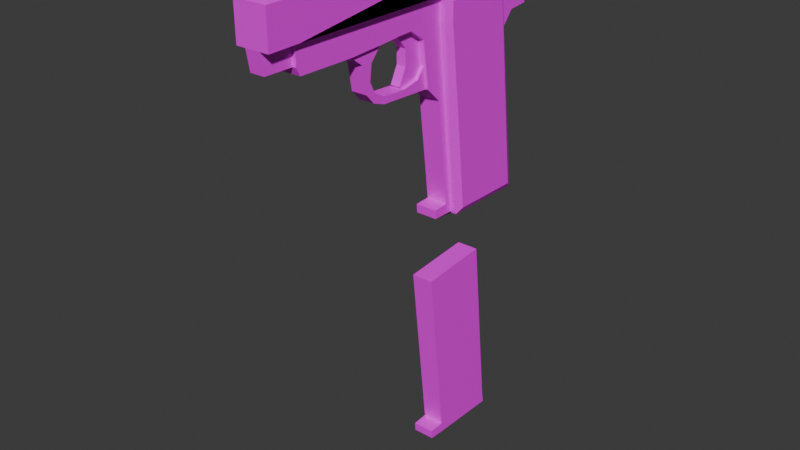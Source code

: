 # Source: pistol.blend  (saved by Blender 4.1.24; exported with 4.5.12 LTS)
import bpy
from mathutils import Matrix  # noqa: F401  (used for matrix-valued properties, if any)

bpy.ops.wm.read_factory_settings(use_empty=True)
scene = bpy.context.scene
scene.name = 'Scene'

# ---- collections
col_collection = bpy.data.collections.new('Collection'); scene.collection.children.link(col_collection)
col_collection_2 = bpy.data.collections.new('Collection 2'); scene.collection.children.link(col_collection_2)

# ---- materials (node trees are filled in below, after node groups)
mat_material_002 = bpy.data.materials.new('Material.002')
mat_material_002.use_transparent_shadow = False

# ---- material node trees
mat_material_002.use_nodes = True; mat_material_002.node_tree.nodes.clear()
_N = mat_material_002.node_tree.nodes; _L = mat_material_002.node_tree.links
n0 = _N.new('ShaderNodeBsdfPrincipled'); n0.name = 'Principled BSDF'; n0.location = (10, 300)
n1 = _N.new('ShaderNodeOutputMaterial'); n1.name = 'Material Output'; n1.location = (300, 300)
n2 = _N.new('ShaderNodeTexImage'); n2.name = 'Image Texture'; n2.location = (-280, 280)
n2.interpolation = 'Closest'
_L.new(n0.outputs[0], n1.inputs[0])
_L.new(n2.outputs[0], n0.inputs[0])
n1.is_active_output = True

# ---- world
world_world = bpy.data.worlds.new('World'); scene.world = world_world
world_world.use_nodes = True; world_world.node_tree.nodes.clear()
_N = world_world.node_tree.nodes; _L = world_world.node_tree.links
n0 = _N.new('ShaderNodeOutputWorld'); n0.name = 'World Output'; n0.location = (300, 300)
n1 = _N.new('ShaderNodeBackground'); n1.name = 'Background'; n1.location = (10, 300)
n1.inputs[0].default_value = (0.05088, 0.05088, 0.05088, 1.0)
_L.new(n1.outputs[0], n0.inputs[0])
n0.is_active_output = True
world_world.color = (0.05088, 0.05088, 0.05088)
world_world.use_sun_shadow = False
world_world.sun_shadow_jitter_overblur = 0.0

# ---- meshes
me_plane_001 = bpy.data.meshes.new('Plane.001')
me_plane_001.from_pydata([(-1.192e-07, -2.298, 1.897), (0.0, -2.357, 1.748), (-1.192e-07, 2.131, 1.902), (0.0, 2.136, 1.77), (1.192e-07, 2.386, 1.255), (1.192e-07, -2.353, 1.233), (1.192e-07, -2.304, 0.9515), (1.192e-07, 2.394, 0.9629), (1.192e-07, -1.833, 0.8414), (1.192e-07, -1.886, 0.9477), (1.192e-07, -1.898, 1.24), (1.192e-07, 0.5841, 0.887), (1.192e-07, 0.5813, 1.233), (1.192e-07, 1.733, 1.225), (1.192e-07, 1.811, 0.849), (1.192e-07, 2.13, -1.843), (1.192e-07, 0.7456, -0.4556), (0.0, 0.5968, -0.1461), (0.0, 0.3753, 0.0628), (1.192e-07, 2.267, -1.834), (1.192e-07, 1.943, 0.5541), (1.192e-07, 2.103, 0.741), (1.192e-07, 2.39, 0.7683), (1.192e-07, 0.03633, 0.8915), (1.192e-07, 0.2733, 0.732), (0.0, 0.3306, 0.3721), (0.0, 0.2198, 0.2265), (0.0, -0.03019, 0.1759), (0.0, -0.0745, 0.2075), (1.192e-07, 0.03944, 0.4386), (1.192e-07, 0.03628, 0.6633), (1.192e-07, -0.1515, 0.8855), (0.0, -0.4097, 0.09761), (0.0, -0.5996, 0.1609), (0.0, -0.723, 0.297), (1.192e-07, -0.7926, 0.68), (1.192e-07, -1.005, 0.8349), (0.0, -0.3942, 0.1917), (0.0, -0.5809, 0.2835), (1.192e-07, -0.6569, 0.4417), (1.192e-07, -0.6315, 0.6633), (1.192e-07, -0.4548, 0.8634), (0.0, 0.7899, -1.657), (0.0, 0.5557, -1.667), (1.192e-07, 0.5652, -1.795), (-1.192e-07, 1.747, 1.903), (-1.192e-07, -2.061, 1.906), (-1.192e-07, 1.867, 1.901), (-1.192e-07, 1.739, 2.006), (-1.192e-07, 1.859, 2.003), (-1.192e-07, -1.788, 1.912), (-1.192e-07, -2.032, 1.96), (-1.192e-07, -1.852, 1.973), (0.06941, -2.061, 1.906), (0.06941, -2.298, 1.897), (0.2374, -2.357, 1.748), (0.2374, 2.136, 1.77), (0.06941, 2.131, 1.902), (0.2374, 0.5841, 0.887), (0.2374, 0.5813, 1.233), (0.2374, -2.353, 1.233), (0.2374, 2.289, 1.255), (0.2374, 1.811, 0.849), (0.2374, 2.296, 0.9629), (0.1144, -0.4097, 0.09761), (0.1144, 0.3753, 0.0628), (0.2374, 1.733, 1.225), (0.2374, 0.7456, -0.4556), (0.2374, 0.9038, -1.827), (0.2374, 2.13, -1.843), (0.2374, 2.005, 0.741), (0.2374, 2.292, 0.7683), (0.1144, -0.5996, 0.1609), (0.1144, -0.03019, 0.1759), (0.1144, 0.2198, 0.2265), (0.1144, -0.723, 0.297), (0.1144, -0.7926, 0.68), (0.06941, 1.867, 1.901), (0.06941, 1.747, 1.903), (0.06941, -1.788, 1.912), (0.06941, 1.859, 2.003), (0.06941, 1.739, 2.006), (0.06941, -1.852, 1.973), (0.06941, -2.032, 1.96), (0.06946, -0.1515, 0.8855), (0.06946, 0.03633, 0.8915), (0.06946, 0.2733, 0.732), (0.06946, 0.3306, 0.3721), (0.06946, 0.2198, 0.2265), (0.06946, -0.03019, 0.1759), (0.06946, -0.0745, 0.2075), (0.06946, 0.03944, 0.4386), (0.06946, 0.03628, 0.6633), (0.294, 0.6715, 0.8926), (0.294, 0.6694, 1.145), (0.294, 1.661, 1.138), (0.294, 1.724, 0.8349), (0.294, 0.8324, -0.4454), (0.294, 0.9818, -1.74), (0.294, 2.032, -1.754), (0.1571, 0.5841, 0.887), (0.1571, 0.5813, 1.233), (0.1571, 0.03633, 0.8915), (0.1571, -1.886, 0.9477), (0.1571, -1.833, 0.8414), (0.1571, -1.898, 1.24), (0.1571, 0.7456, -0.4556), (0.1571, 0.9038, -1.827), (0.1571, 2.13, -1.843), (0.1571, 0.7899, -1.657), (0.1571, 0.5968, -0.1461), (0.1571, 0.3753, 0.0628), (0.1571, 2.267, -1.834), (0.1571, 1.943, 0.5541), (0.1571, 2.103, 0.741), (0.1571, -0.1515, 0.8855), (0.1571, 0.2733, 0.732), (0.1571, -0.4548, 0.8634), (0.1571, -1.005, 0.8349), (0.1571, 0.5557, -1.667), (0.1571, 0.5652, -1.795), (0.1144, 0.3306, 0.3721), (0.2374, -1.898, 1.24), (0.1044, -2.353, 1.233), (0.1044, -2.304, 0.9515), (0.1044, -1.886, 0.9477), (0.1044, -1.898, 1.24), (0.1144, -1.005, 0.8349), (0.1144, -0.3942, 0.1917), (0.1144, -0.5809, 0.2835), (0.1144, -0.6569, 0.4417), (0.1144, -0.6315, 0.6633), (0.1144, -0.4548, 0.8634), (0.2374, 1.846, 0.5517), (0.1571, 1.837, -1.839), (1.192e-07, 1.837, -1.839), (0.1571, 0.8843, -1.657)], [(11, 16)], [(0, 46, 50, 45, 47, 2, 3, 1), (14, 13, 4, 7), (9, 6, 5, 10), (12, 11, 23, 31, 41, 36, 8, 9, 10), (3, 2, 47, 45, 50, 46, 0, 1, 5, 10, 12, 13, 4), (15, 108, 134, 135), (7, 22, 21, 20, 19, 15, 14), (23, 24, 86, 85), (40, 39, 130, 131), (47, 49, 48, 45), (46, 51, 52, 50), (54, 55, 56, 57, 77, 78, 79, 53), (6, 124, 123, 5), (56, 61, 66, 59, 122, 60, 55, 54, 53, 79, 78, 77, 57), (59, 94, 95, 66), (115, 84, 85, 102), (59, 122, 105, 101), (77, 78, 81, 80), (53, 79, 82, 83), (51, 46, 53, 83), (3, 4, 61, 56), (5, 1, 55, 60), (48, 49, 80, 81), (45, 48, 81, 78), (49, 47, 77, 80), (52, 51, 83, 82), (50, 45, 78, 79), (8, 104, 103, 125, 9), (50, 52, 82, 79), (21, 114, 113, 20), (22, 71, 70, 114, 21), (43, 119, 109, 42), (2, 57, 77, 47), (3, 56, 57, 2), (0, 54, 55, 1), (85, 86, 87, 88, 89, 90, 91, 92, 84), (29, 30, 92, 91), (26, 27, 89, 88), (24, 25, 87, 86), (27, 28, 90, 89), (30, 31, 84, 92), (31, 23, 85, 84), (28, 29, 91, 90), (25, 26, 88, 87), (9, 125, 124, 6), (102, 85, 86, 116), (117, 41, 31, 84, 115), (132, 131, 130, 129, 128, 73, 74, 121, 65, 64, 72, 75, 76, 127), (93, 97, 98, 99, 96, 95, 94), (69, 62, 96, 99), (68, 98, 97, 67), (59, 58, 93, 94), (46, 53, 54, 0), (55, 60, 122, 59, 66, 61, 56), (33, 34, 75, 72), (70, 133, 69, 112, 113, 114), (68, 67, 106, 107), (58, 59, 101, 100), (71, 63, 61, 66, 62, 133, 70), (69, 68, 107, 134, 108), (67, 58, 100, 106), (125, 103, 105, 126), (44, 120, 119, 43), (36, 118, 104, 8), (122, 60, 123, 126), (123, 124, 125, 126), (36, 41, 132, 127), (34, 35, 76, 75), (41, 40, 131, 132), (35, 36, 127, 76), (37, 27, 73, 128), (25, 18, 65, 121), (38, 37, 128, 129), (18, 32, 64, 65), (26, 25, 121, 74), (39, 38, 129, 130), (32, 33, 72, 64), (27, 26, 74, 73), (132, 117, 118, 127), (87, 121, 65, 111, 116, 86), (17, 110, 111, 65, 18), (17, 42, 109, 110), (71, 22, 7, 4, 61, 63), (19, 112, 69, 15), (98, 68, 69, 99), (62, 66, 95, 96), (67, 97, 93, 58), (20, 113, 112, 19), (103, 104, 118, 117, 115, 102, 116, 100, 101, 105), (109, 136, 106, 100, 116, 111, 110), (109, 119, 120, 107, 136), (120, 134, 107)])
_uv = me_plane_001.uv_layers.new(name='UVMap')
_uv.uv.foreach_set('vector', [0.9827, 0.5138, 0.9818, 0.4862, 0.9813, 0.4546, 0.9844, 0.04495, 0.9848, 0.03106, 0.9848, 0.000451, 1.0, 1.519e-08, 1.0, 0.5207, 0.4809, 0.06764, 0.4373, 0.07653, 0.434, 0.0007601, 0.4679, -2.721e-08, 0.4679, 0.496, 0.4673, 0.5444, 0.4347, 0.55, 0.434, 0.4972, 0.4359, 0.21, 0.4759, 0.2098, 0.4752, 0.2732, 0.4758, 0.295, 0.4783, 0.3302, 0.4813, 0.394, 0.4802, 0.4899, 0.4679, 0.496, 0.434, 0.4972, 0.8549, 0.02744, 0.8701, 0.02757, 0.8708, 0.05815, 0.8715, 0.07201, 0.8833, 0.4812, 0.8834, 0.5128, 0.8831, 0.5403, 0.8659, 0.5476, 0.8063, 0.5487, 0.8058, 0.4959, 0.7973, 0.209, 0.7929, 0.07577, 0.7945, -4.029e-08, 0.0, 0.0, 0.743, 0.7577, 0.7453, 0.7295, 0.0, 0.0, 0.4679, -2.721e-08, 0.4904, 0.0005168, 0.4935, 0.0338, 0.5151, 0.05237, 0.7919, 0.01585, 0.7929, 0.0317, 0.4809, 0.06764, 0.7111, 0.5986, 0.7111, 0.6315, 0.7031, 0.6315, 0.7031, 0.5986, 0.5773, 0.66, 0.5773, 0.6857, 0.564, 0.6857, 0.564, 0.66, 0.8708, 0.05815, 0.8827, 0.05871, 0.8834, 0.07258, 0.8715, 0.07201, 0.9818, 0.4862, 0.9756, 0.4828, 0.9742, 0.4621, 0.9813, 0.4546, 0.009721, 0.005773, 0.02723, 1.133e-08, 0.01526, 0.5202, -6.034e-09, 0.5186, 0.0006803, 0.488, 0.0006209, 0.4741, 0.006924, 0.06481, 0.008216, 0.03326, 0.6918, 0.7357, 0.6797, 0.7357, 0.6797, 0.7048, 0.6918, 0.7048, 0.9122, 0.01616, 0.9723, 2.025e-09, 0.9742, 0.06452, 0.9698, 0.1979, 0.9614, 0.485, 0.9608, 0.5378, 0.9012, 0.5368, 0.8837, 0.5294, 0.8834, 0.5019, 0.8835, 0.4703, 0.8953, 0.06076, 0.896, 0.04689, 0.8966, 0.01628, 0.4241, 0.5425, 0.4149, 0.5538, 0.3009, 0.568, 0.2918, 0.5589, 0.6929, 0.5798, 0.7031, 0.5798, 0.7031, 0.5986, 0.6929, 0.5986, 0.6428, 0.8035, 0.6428, 0.55, 0.6522, 0.55, 0.6522, 0.8035, 0.896, 0.04689, 0.8953, 0.06076, 0.8834, 0.06133, 0.8841, 0.04746, 0.008216, 0.03326, 0.006924, 0.06481, 3.086e-08, 0.05723, 0.001947, 0.03651, 0.6602, 0.7232, 0.6669, 0.7232, 0.6669, 0.7313, 0.6602, 0.7313, 0.6797, 0.5649, 0.6797, 0.6179, 0.6522, 0.6201, 0.6522, 0.5649, 0.6522, 0.6891, 0.6522, 0.6385, 0.6797, 0.6385, 0.6797, 0.6891, 0.6225, 0.7177, 0.6225, 0.7301, 0.6145, 0.7301, 0.6145, 0.7177, 0.6522, 0.7329, 0.6522, 0.7232, 0.6602, 0.7232, 0.6602, 0.7329, 0.6784, 0.7215, 0.6784, 0.733, 0.6704, 0.733, 0.6704, 0.7215, 0.5971, 0.7332, 0.5971, 0.7168, 0.6052, 0.7168, 0.6052, 0.7332, 0.8914, 0.5378, 0.8914, 0.8992, 0.8834, 0.8992, 0.8834, 0.5378, 0.6428, 0.6041, 0.6246, 0.6041, 0.6246, 0.5928, 0.6307, 0.5928, 0.6428, 0.5928, 0.5971, 0.7433, 0.5971, 0.7332, 0.6052, 0.7332, 0.6052, 0.7433, 0.5119, 0.55, 0.5301, 0.55, 0.5301, 0.5781, 0.5119, 0.5781, 0.6929, 0.7241, 0.6929, 0.6949, 0.7191, 0.6854, 0.7129, 0.6975, 0.7191, 0.7147, 0.5789, 0.6896, 0.5971, 0.6896, 0.5971, 0.7116, 0.5789, 0.7116, 0.7374, 0.6287, 0.7293, 0.6287, 0.7293, 0.6018, 0.7374, 0.6018, 0.6797, 0.5649, 0.6522, 0.5649, 0.6716, 0.55, 0.6797, 0.55, 0.6522, 0.6201, 0.6602, 0.6201, 0.6797, 0.6385, 0.6522, 0.6385, 0.5518, 0.5518, 0.577, 0.5732, 0.5789, 0.6154, 0.5643, 0.6307, 0.5348, 0.6333, 0.5301, 0.6291, 0.5463, 0.604, 0.5488, 0.578, 0.5301, 0.55, 0.7293, 0.572, 0.7293, 0.55, 0.7374, 0.55, 0.7374, 0.572, 0.5971, 0.7168, 0.5971, 0.6959, 0.6052, 0.6959, 0.6052, 0.7168, 0.7293, 0.55, 0.7293, 0.5897, 0.7213, 0.5897, 0.7213, 0.55, 0.5971, 0.6959, 0.5971, 0.6896, 0.6052, 0.6896, 0.6052, 0.6959, 0.6704, 0.7215, 0.6704, 0.6891, 0.6784, 0.6891, 0.6784, 0.7215, 0.7111, 0.5798, 0.7111, 0.5986, 0.7031, 0.5986, 0.7031, 0.5798, 0.7293, 0.6018, 0.7293, 0.572, 0.7374, 0.572, 0.7374, 0.6018, 0.7293, 0.5897, 0.7293, 0.6087, 0.7213, 0.6087, 0.7213, 0.5897, 0.6428, 0.5928, 0.6307, 0.5928, 0.6307, 0.55, 0.6428, 0.55, 0.6929, 0.5986, 0.7031, 0.5986, 0.7031, 0.6315, 0.6929, 0.6315, 0.6929, 0.55, 0.7111, 0.55, 0.7111, 0.5798, 0.7031, 0.5798, 0.6929, 0.5798, 0.5119, 0.6023, 0.4814, 0.5973, 0.4581, 0.6084, 0.4472, 0.6256, 0.4496, 0.6496, 0.4705, 0.6863, 0.4908, 0.7078, 0.5119, 0.7097, 0.4843, 0.7331, 0.4394, 0.6538, 0.434, 0.6313, 0.4398, 0.6108, 0.4731, 0.5804, 0.4753, 0.55, 0.4181, 0.5829, 0.4177, 0.739, 0.4181, 0.8901, 0.2975, 0.9059, 0.2978, 0.6037, 0.3009, 0.568, 0.4149, 0.5538, 0.2876, 0.9174, 0.2879, 0.6032, 0.2978, 0.6037, 0.2975, 0.9059, 0.4285, 0.8989, 0.4181, 0.8901, 0.4177, 0.739, 0.4281, 0.739, 0.4241, 0.5425, 0.4285, 0.5823, 0.4181, 0.5829, 0.4149, 0.5538, 0.6145, 0.7415, 0.6064, 0.7415, 0.6064, 0.7177, 0.6145, 0.7177, 0.02723, 1.133e-08, 0.08689, 0.00159, 0.08507, 0.0543, 0.0808, 0.3413, 0.07929, 0.4746, 0.07462, 0.539, 0.01526, 0.5202, 0.6797, 0.5707, 0.6797, 0.55, 0.6929, 0.55, 0.6929, 0.5707, 0.1348, 0.5072, 0.1571, 0.4892, 0.434, 0.527, 0.4326, 0.5425, 0.1566, 0.5001, 0.1346, 0.5181, 0.7929, 0.8897, 0.7929, 0.7372, 0.8022, 0.7372, 0.8022, 0.8897, 0.7929, 0.5879, 0.7929, 0.5487, 0.8022, 0.5487, 0.8022, 0.5879, 0.131, 0.5404, 0.1085, 0.5404, 0.07462, 0.539, 0.07929, 0.4746, 0.1227, 0.4845, 0.1571, 0.4892, 0.1348, 0.5072, 0.7337, 0.7577, 0.7337, 0.6315, 0.743, 0.6315, 0.7453, 0.7295, 0.743, 0.7577, 0.7929, 0.7372, 0.7929, 0.5879, 0.8022, 0.5879, 0.8022, 0.7372, 0.7435, 0.583, 0.7374, 0.583, 0.7374, 0.55, 0.7435, 0.55, 0.5784, 0.7162, 0.5784, 0.7344, 0.564, 0.7344, 0.564, 0.7162, 0.6428, 0.689, 0.6246, 0.689, 0.6246, 0.6041, 0.6428, 0.6041, 0.5483, 0.7329, 0.5483, 0.6868, 0.5637, 0.6868, 0.5637, 0.7329, 0.564, 0.6868, 0.5314, 0.6816, 0.5301, 0.6333, 0.564, 0.634, 0.5483, 0.6868, 0.5483, 0.7414, 0.5351, 0.7414, 0.5351, 0.6868, 0.6797, 0.7048, 0.6797, 0.6711, 0.6929, 0.6711, 0.6929, 0.7048, 0.5773, 0.6333, 0.5773, 0.66, 0.564, 0.66, 0.564, 0.6333, 0.564, 0.7162, 0.564, 0.6857, 0.5773, 0.6857, 0.5773, 0.7162, 0.7337, 0.6721, 0.7337, 0.7101, 0.7204, 0.7101, 0.7204, 0.6721, 0.7293, 0.5897, 0.7293, 0.6239, 0.7161, 0.6239, 0.7161, 0.5897, 0.7337, 0.648, 0.7337, 0.6721, 0.7204, 0.6721, 0.7204, 0.648, 0.6797, 0.6711, 0.6797, 0.593, 0.6929, 0.593, 0.6929, 0.6711, 0.5789, 0.7327, 0.5789, 0.7116, 0.5922, 0.7116, 0.5922, 0.7327, 0.7337, 0.6315, 0.7337, 0.648, 0.7204, 0.648, 0.7204, 0.6315, 0.6797, 0.593, 0.6797, 0.5707, 0.6929, 0.5707, 0.6929, 0.593, 0.7337, 0.7101, 0.7337, 0.7329, 0.7204, 0.7329, 0.7204, 0.7101, 0.5351, 0.7414, 0.5301, 0.7414, 0.5301, 0.6868, 0.5351, 0.6868, 0.7213, 0.5897, 0.7161, 0.5897, 0.7161, 0.6239, 0.7111, 0.6239, 0.7111, 0.55, 0.7213, 0.55, 0.6704, 0.7232, 0.6522, 0.7232, 0.6522, 0.6891, 0.6571, 0.6891, 0.6704, 0.6891, 0.6246, 0.55, 0.6246, 0.7177, 0.6064, 0.7177, 0.6064, 0.55, 0.7204, 0.6854, 0.6929, 0.6795, 0.6929, 0.66, 0.6929, 0.6315, 0.7204, 0.6374, 0.7204, 0.6659, 0.6064, 0.6896, 0.5882, 0.6896, 0.5789, 0.6761, 0.6064, 0.6761, 0.4181, 0.8901, 0.4285, 0.8989, 0.2876, 0.9174, 0.2975, 0.9059, 0.2879, 0.6032, 0.2918, 0.5589, 0.3009, 0.568, 0.2978, 0.6037, 0.4281, 0.739, 0.4177, 0.739, 0.4181, 0.5829, 0.4285, 0.5823, 0.5119, 0.5781, 0.5301, 0.5781, 0.5301, 0.7948, 0.5119, 0.7948, 0.7374, 0.583, 0.6246, 0.6041, 0.5301, 0.6868, 0.6929, 0.55, 0.6929, 0.5798, 0.6929, 0.5986, 0.6929, 0.6315, 0.8022, 0.5879, 0.6522, 0.8035, 0.7374, 0.55, 0.6064, 0.7177, 0.0, 0.0, 0.8022, 0.7372, 0.8022, 0.5879, 0.7111, 0.55, 0.6522, 0.6891, 0.6064, 0.55, 0.5971, 0.7116, 0.5971, 0.6896, 0.5784, 0.7344, 0.0, 0.0, 0.0, 0.0, 0.5784, 0.7344, 0.7453, 0.7295, 0.0, 0.0])
me_plane_001.materials.append(mat_material_002)
me_plane_001.update()
me_plane_002 = bpy.data.meshes.new('Plane.002')
me_plane_002.from_pydata([(1.192e-07, 0.8184, -5.417), (0.0, 0.7899, -5.267), (0.0, 0.5557, -5.276), (1.192e-07, 0.5652, -5.404), (0.1571, 0.7899, -5.267), (0.1571, 0.5557, -5.276), (0.1571, 0.5652, -5.404), (0.1571, 1.837, -5.444), (1.192e-07, 1.837, -5.444), (0.1571, 0.8184, -5.417), (0.1571, 1.517, -2.635), (1.192e-07, 1.517, -2.635), (0.0, 0.4898, -2.722), (1.192e-07, 1.809, -5.294), (0.1571, 1.809, -5.294), (0.1571, 0.4898, -2.722)], [(0, 1)], [(2, 5, 4, 1), (3, 6, 5, 2), (0, 9, 7, 8), (0, 9, 6, 3), (14, 13, 8, 7), (4, 5, 6, 9), (9, 4, 14, 7), (10, 11, 13, 14), (12, 1, 4, 15), (4, 15, 10, 14), (11, 10, 15, 12)])
_uv = me_plane_002.uv_layers.new(name='UVMap')
_uv.uv.foreach_set('vector', [0.5789, 0.6896, 0.5971, 0.6896, 0.5971, 0.7116, 0.5789, 0.7116, 0.5784, 0.7162, 0.5784, 0.7344, 0.564, 0.7344, 0.564, 0.7162, 0.0, 0.0, 0.0, 0.0, 0.0, 0.0, 0.0, 0.0, 0.0, 0.0, 0.0, 0.0, 0.5784, 0.7344, 0.5784, 0.7162, 0.0, 0.0, 0.0, 0.0, 0.0, 0.0, 0.0, 0.0, 0.5971, 0.7116, 0.564, 0.7344, 0.5784, 0.7344, 0.0, 0.0, 0.0, 0.0, 0.5971, 0.7116, 0.0, 0.0, 0.0, 0.0, 0.0, 0.0, 0.0, 0.0, 0.0, 0.0, 0.0, 0.0, 0.0, 0.0, 0.5789, 0.7116, 0.5971, 0.7116, 0.0, 0.0, 0.5971, 0.7116, 0.0, 0.0, 0.0, 0.0, 0.0, 0.0, 0.0, 0.0, 0.0, 0.0, 0.0, 0.0, 0.0, 0.0])
me_plane_002.materials.append(mat_material_002)
me_plane_002.update()

# ---- objects
ob_reference = bpy.data.objects.new('Reference', None)
ob_receiver = bpy.data.objects.new('Receiver', me_plane_001)
ob_magazine = bpy.data.objects.new('Magazine', me_plane_002)

# ---- transforms, parenting, visibility, modifiers, constraints
ob_reference.location = (-2.0, 7.153e-07, -0.01134)
ob_reference.rotation_euler = (1.571, -0.0, 1.571)
ob_reference.empty_display_type = 'IMAGE'
ob_reference.empty_display_size = 5.0
ob_receiver.location = (0.0, 0.0, 0.0)
_m = ob_receiver.modifiers.new('Mirror', 'MIRROR')
ob_magazine.location = (0.0, 0.0, 0.0)
_m = ob_magazine.modifiers.new('Mirror', 'MIRROR')

# ---- collection membership
col_collection.objects.link(ob_reference)
col_collection.objects.link(ob_receiver)
col_collection.objects.link(ob_magazine)

# ---- scene / render settings (as saved in the file)
scene.frame_start = 1; scene.frame_end = 250; scene.frame_set(0)
scene.render.engine = 'BLENDER_EEVEE_NEXT'
scene.cycles.sampling_pattern = 'TABULATED_SOBOL'
scene.eevee.ray_tracing_options.trace_max_roughness = 0.0
bpy.context.view_layer.update()

# ---- added for rendering (the .blend has no active camera and no usable light): camera, sun
cam_auto = bpy.data.cameras.new('AutoCamera')
cam_auto.lens = 50.0
cam_auto.sensor_width = 36.0
cam_auto.clip_end = 1000.0
ob_auto_camera = bpy.data.objects.new('AutoCamera', cam_auto)
scene.collection.objects.link(ob_auto_camera)
ob_auto_camera.location = (8.1936, -9.81416, 4.83564)
ob_auto_camera.rotation_euler = (1.09748, -7.21219e-08, 0.694738)
scene.camera = ob_auto_camera
light_auto_sun = bpy.data.lights.new('AutoSun', 'SUN')
light_auto_sun.energy = 3.0
light_auto_sun.angle = 0.0523599
ob_auto_sun = bpy.data.objects.new('AutoSun', light_auto_sun)
scene.collection.objects.link(ob_auto_sun)
ob_auto_sun.rotation_euler = (0.872665, 0.174533, 0.523599)
bpy.context.view_layer.update()
